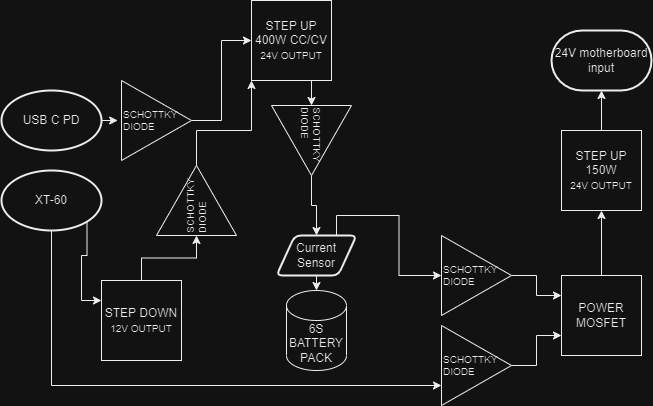

The diagram above was exported from draw.io. Its source (the exported page's mxGraphModel, read from the mxfile embedded in the PNG):
<mxGraphModel dx="825" dy="468" grid="1" gridSize="10" guides="1" tooltips="1" connect="1" arrows="1" fold="1" page="1" pageScale="1" pageWidth="827" pageHeight="1169" math="0" shadow="0">
  <root>
    <mxCell id="0" />
    <mxCell id="1" parent="0" />
    <mxCell id="rm2UoQK30vNgnlxRTEdG-31" style="edgeStyle=orthogonalEdgeStyle;rounded=0;orthogonalLoop=1;jettySize=auto;html=1;exitX=0.5;exitY=0;exitDx=0;exitDy=0;entryX=0.5;entryY=1;entryDx=0;entryDy=0;entryPerimeter=0;" edge="1" parent="1" source="rm2UoQK30vNgnlxRTEdG-1" target="rm2UoQK30vNgnlxRTEdG-30">
      <mxGeometry relative="1" as="geometry" />
    </mxCell>
    <mxCell id="rm2UoQK30vNgnlxRTEdG-1" value="STEP UP 150W&lt;br style=&quot;font-size: 8px;&quot;&gt;&lt;font size=&quot;1&quot;&gt;24V OUTPUT&lt;/font&gt;" style="whiteSpace=wrap;html=1;aspect=fixed;" vertex="1" parent="1">
      <mxGeometry x="590" y="190" width="80" height="80" as="geometry" />
    </mxCell>
    <mxCell id="rm2UoQK30vNgnlxRTEdG-21" style="edgeStyle=orthogonalEdgeStyle;rounded=0;orthogonalLoop=1;jettySize=auto;html=1;exitX=0.5;exitY=1;exitDx=0;exitDy=0;entryX=0;entryY=0.5;entryDx=0;entryDy=0;" edge="1" parent="1" source="rm2UoQK30vNgnlxRTEdG-2" target="rm2UoQK30vNgnlxRTEdG-11">
      <mxGeometry relative="1" as="geometry" />
    </mxCell>
    <mxCell id="rm2UoQK30vNgnlxRTEdG-2" value="STEP UP 400W CC/CV&lt;br style=&quot;font-size: 8px;&quot;&gt;&lt;font size=&quot;1&quot;&gt;24V OUTPUT&lt;/font&gt;" style="whiteSpace=wrap;html=1;aspect=fixed;" vertex="1" parent="1">
      <mxGeometry x="280" y="60" width="80" height="80" as="geometry" />
    </mxCell>
    <mxCell id="rm2UoQK30vNgnlxRTEdG-3" value="6S BATTERY PACK" style="shape=cylinder3;whiteSpace=wrap;html=1;boundedLbl=1;backgroundOutline=1;size=15;" vertex="1" parent="1">
      <mxGeometry x="315" y="350" width="60" height="80" as="geometry" />
    </mxCell>
    <mxCell id="rm2UoQK30vNgnlxRTEdG-15" style="edgeStyle=orthogonalEdgeStyle;rounded=0;orthogonalLoop=1;jettySize=auto;html=1;exitX=0.5;exitY=0;exitDx=0;exitDy=0;entryX=0;entryY=0.5;entryDx=0;entryDy=0;" edge="1" parent="1" source="rm2UoQK30vNgnlxRTEdG-4" target="rm2UoQK30vNgnlxRTEdG-14">
      <mxGeometry relative="1" as="geometry" />
    </mxCell>
    <mxCell id="rm2UoQK30vNgnlxRTEdG-4" value="STEP DOWN&lt;br style=&quot;font-size: 8px;&quot;&gt;&lt;font size=&quot;1&quot;&gt;12V OUTPUT&lt;/font&gt;" style="whiteSpace=wrap;html=1;aspect=fixed;" vertex="1" parent="1">
      <mxGeometry x="130" y="340" width="80" height="80" as="geometry" />
    </mxCell>
    <mxCell id="rm2UoQK30vNgnlxRTEdG-12" style="edgeStyle=orthogonalEdgeStyle;rounded=0;orthogonalLoop=1;jettySize=auto;html=1;exitX=1;exitY=0.5;exitDx=0;exitDy=0;exitPerimeter=0;entryX=-0.054;entryY=0.51;entryDx=0;entryDy=0;entryPerimeter=0;" edge="1" parent="1" source="rm2UoQK30vNgnlxRTEdG-5" target="rm2UoQK30vNgnlxRTEdG-10">
      <mxGeometry relative="1" as="geometry" />
    </mxCell>
    <mxCell id="rm2UoQK30vNgnlxRTEdG-5" value="USB C PD" style="strokeWidth=2;html=1;shape=mxgraph.flowchart.start_1;whiteSpace=wrap;" vertex="1" parent="1">
      <mxGeometry x="30" y="150" width="100" height="60" as="geometry" />
    </mxCell>
    <mxCell id="rm2UoQK30vNgnlxRTEdG-9" style="edgeStyle=orthogonalEdgeStyle;rounded=0;orthogonalLoop=1;jettySize=auto;html=1;exitX=0.855;exitY=0.855;exitDx=0;exitDy=0;exitPerimeter=0;entryX=0;entryY=0.25;entryDx=0;entryDy=0;" edge="1" parent="1" source="rm2UoQK30vNgnlxRTEdG-6" target="rm2UoQK30vNgnlxRTEdG-4">
      <mxGeometry relative="1" as="geometry" />
    </mxCell>
    <mxCell id="rm2UoQK30vNgnlxRTEdG-25" style="edgeStyle=orthogonalEdgeStyle;rounded=0;orthogonalLoop=1;jettySize=auto;html=1;exitX=0.5;exitY=1;exitDx=0;exitDy=0;exitPerimeter=0;entryX=0;entryY=0.75;entryDx=0;entryDy=0;" edge="1" parent="1" source="rm2UoQK30vNgnlxRTEdG-6" target="rm2UoQK30vNgnlxRTEdG-18">
      <mxGeometry relative="1" as="geometry" />
    </mxCell>
    <mxCell id="rm2UoQK30vNgnlxRTEdG-6" value="XT-60" style="strokeWidth=2;html=1;shape=mxgraph.flowchart.start_1;whiteSpace=wrap;" vertex="1" parent="1">
      <mxGeometry x="30" y="230" width="100" height="60" as="geometry" />
    </mxCell>
    <mxCell id="rm2UoQK30vNgnlxRTEdG-13" style="edgeStyle=orthogonalEdgeStyle;rounded=0;orthogonalLoop=1;jettySize=auto;html=1;exitX=1;exitY=0.5;exitDx=0;exitDy=0;entryX=0;entryY=0.5;entryDx=0;entryDy=0;" edge="1" parent="1" source="rm2UoQK30vNgnlxRTEdG-10" target="rm2UoQK30vNgnlxRTEdG-2">
      <mxGeometry relative="1" as="geometry" />
    </mxCell>
    <mxCell id="rm2UoQK30vNgnlxRTEdG-10" value="&lt;p style=&quot;line-height: 84%;&quot;&gt;&lt;font style=&quot;font-size: 10px;&quot;&gt;SCHOTTKY DIODE&lt;/font&gt;&lt;/p&gt;" style="triangle;whiteSpace=wrap;html=1;align=left;" vertex="1" parent="1">
      <mxGeometry x="150" y="140" width="70" height="80" as="geometry" />
    </mxCell>
    <mxCell id="rm2UoQK30vNgnlxRTEdG-34" style="edgeStyle=orthogonalEdgeStyle;rounded=0;orthogonalLoop=1;jettySize=auto;html=1;exitX=1;exitY=0.5;exitDx=0;exitDy=0;entryX=0.5;entryY=0;entryDx=0;entryDy=0;" edge="1" parent="1" source="rm2UoQK30vNgnlxRTEdG-11" target="rm2UoQK30vNgnlxRTEdG-33">
      <mxGeometry relative="1" as="geometry" />
    </mxCell>
    <mxCell id="rm2UoQK30vNgnlxRTEdG-11" value="&lt;p style=&quot;line-height: 84%;&quot;&gt;&lt;font style=&quot;font-size: 10px;&quot;&gt;SCHOTTKY DIODE&lt;/font&gt;&lt;/p&gt;" style="triangle;whiteSpace=wrap;html=1;align=left;rotation=90;" vertex="1" parent="1">
      <mxGeometry x="305" y="160" width="70" height="80" as="geometry" />
    </mxCell>
    <mxCell id="rm2UoQK30vNgnlxRTEdG-32" style="edgeStyle=orthogonalEdgeStyle;rounded=0;orthogonalLoop=1;jettySize=auto;html=1;exitX=1;exitY=0.5;exitDx=0;exitDy=0;entryX=0;entryY=1;entryDx=0;entryDy=0;" edge="1" parent="1" source="rm2UoQK30vNgnlxRTEdG-14" target="rm2UoQK30vNgnlxRTEdG-2">
      <mxGeometry relative="1" as="geometry">
        <Array as="points">
          <mxPoint x="225" y="190" />
          <mxPoint x="280" y="190" />
        </Array>
      </mxGeometry>
    </mxCell>
    <mxCell id="rm2UoQK30vNgnlxRTEdG-14" value="&lt;p style=&quot;line-height: 84%;&quot;&gt;&lt;font style=&quot;font-size: 10px;&quot;&gt;SCHOTTKY DIODE&lt;/font&gt;&lt;/p&gt;" style="triangle;whiteSpace=wrap;html=1;align=left;rotation=-90;" vertex="1" parent="1">
      <mxGeometry x="190" y="220" width="70" height="80" as="geometry" />
    </mxCell>
    <mxCell id="rm2UoQK30vNgnlxRTEdG-27" style="edgeStyle=orthogonalEdgeStyle;rounded=0;orthogonalLoop=1;jettySize=auto;html=1;exitX=1;exitY=0.5;exitDx=0;exitDy=0;entryX=0;entryY=0.25;entryDx=0;entryDy=0;" edge="1" parent="1" source="rm2UoQK30vNgnlxRTEdG-17" target="rm2UoQK30vNgnlxRTEdG-26">
      <mxGeometry relative="1" as="geometry" />
    </mxCell>
    <mxCell id="rm2UoQK30vNgnlxRTEdG-17" value="&lt;p style=&quot;line-height: 84%;&quot;&gt;&lt;font style=&quot;font-size: 10px;&quot;&gt;SCHOTTKY DIODE&lt;/font&gt;&lt;/p&gt;" style="triangle;whiteSpace=wrap;html=1;align=left;" vertex="1" parent="1">
      <mxGeometry x="470" y="295" width="70" height="80" as="geometry" />
    </mxCell>
    <mxCell id="rm2UoQK30vNgnlxRTEdG-28" style="edgeStyle=orthogonalEdgeStyle;rounded=0;orthogonalLoop=1;jettySize=auto;html=1;exitX=1;exitY=0.5;exitDx=0;exitDy=0;entryX=0;entryY=0.75;entryDx=0;entryDy=0;" edge="1" parent="1" source="rm2UoQK30vNgnlxRTEdG-18" target="rm2UoQK30vNgnlxRTEdG-26">
      <mxGeometry relative="1" as="geometry" />
    </mxCell>
    <mxCell id="rm2UoQK30vNgnlxRTEdG-18" value="&lt;p style=&quot;line-height: 84%;&quot;&gt;&lt;font style=&quot;font-size: 10px;&quot;&gt;SCHOTTKY DIODE&lt;/font&gt;&lt;/p&gt;" style="triangle;whiteSpace=wrap;html=1;align=left;" vertex="1" parent="1">
      <mxGeometry x="470" y="385" width="70" height="80" as="geometry" />
    </mxCell>
    <mxCell id="rm2UoQK30vNgnlxRTEdG-29" style="edgeStyle=orthogonalEdgeStyle;rounded=0;orthogonalLoop=1;jettySize=auto;html=1;exitX=0.5;exitY=0;exitDx=0;exitDy=0;entryX=0.5;entryY=1;entryDx=0;entryDy=0;" edge="1" parent="1" source="rm2UoQK30vNgnlxRTEdG-26" target="rm2UoQK30vNgnlxRTEdG-1">
      <mxGeometry relative="1" as="geometry" />
    </mxCell>
    <mxCell id="rm2UoQK30vNgnlxRTEdG-26" value="POWER MOSFET" style="whiteSpace=wrap;html=1;aspect=fixed;" vertex="1" parent="1">
      <mxGeometry x="590" y="335" width="80" height="80" as="geometry" />
    </mxCell>
    <mxCell id="rm2UoQK30vNgnlxRTEdG-30" value="24V motherboard input" style="strokeWidth=2;html=1;shape=mxgraph.flowchart.terminator;whiteSpace=wrap;" vertex="1" parent="1">
      <mxGeometry x="580" y="90" width="100" height="60" as="geometry" />
    </mxCell>
    <mxCell id="rm2UoQK30vNgnlxRTEdG-35" style="edgeStyle=orthogonalEdgeStyle;rounded=0;orthogonalLoop=1;jettySize=auto;html=1;exitX=0.5;exitY=1;exitDx=0;exitDy=0;entryX=0.5;entryY=0;entryDx=0;entryDy=0;entryPerimeter=0;" edge="1" parent="1" source="rm2UoQK30vNgnlxRTEdG-33" target="rm2UoQK30vNgnlxRTEdG-3">
      <mxGeometry relative="1" as="geometry" />
    </mxCell>
    <mxCell id="rm2UoQK30vNgnlxRTEdG-36" style="edgeStyle=orthogonalEdgeStyle;rounded=0;orthogonalLoop=1;jettySize=auto;html=1;exitX=0.75;exitY=0;exitDx=0;exitDy=0;entryX=0;entryY=0.5;entryDx=0;entryDy=0;" edge="1" parent="1" source="rm2UoQK30vNgnlxRTEdG-33" target="rm2UoQK30vNgnlxRTEdG-17">
      <mxGeometry relative="1" as="geometry" />
    </mxCell>
    <mxCell id="rm2UoQK30vNgnlxRTEdG-33" value="Current Sensor" style="shape=parallelogram;html=1;strokeWidth=2;perimeter=parallelogramPerimeter;whiteSpace=wrap;rounded=1;arcSize=12;size=0.23;" vertex="1" parent="1">
      <mxGeometry x="305" y="295" width="80" height="40" as="geometry" />
    </mxCell>
  </root>
</mxGraphModel>